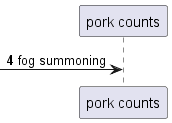

The diagram above was rendered by PlantUML. Its source (embedded in the PNG):
@startuml
participant "pork counts" as 0
autonumber 4 0
 [-> 0: fog summoning
@enduml